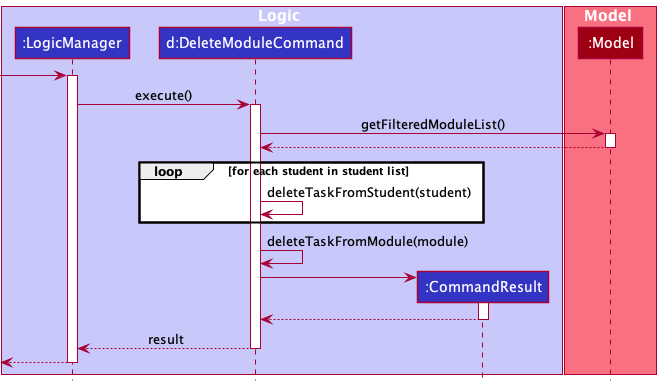

The diagram above was rendered by PlantUML. Its source (embedded in the PNG):
@startuml
!include ../style.puml

box Logic LOGIC_COLOR_T1
participant ":LogicManager" as LogicManager LOGIC_COLOR
participant "d:DeleteModuleCommand" as DeleteModuleCommand LOGIC_COLOR
participant ":CommandResult" as CommandResult LOGIC_COLOR
end box

box Model MODEL_COLOR_T1
participant ":Model" as Model MODEL_COLOR
end box

[-> LogicManager :
activate LogicManager


LogicManager -> DeleteModuleCommand : execute()
activate DeleteModuleCommand

DeleteModuleCommand -> Model : getFilteredModuleList()
activate Model

Model --> DeleteModuleCommand
deactivate Model

loop for each student in student list
    DeleteModuleCommand -> DeleteModuleCommand : deleteTaskFromStudent(student)
end


DeleteModuleCommand -> DeleteModuleCommand : deleteTaskFromModule(module)



create CommandResult
DeleteModuleCommand -> CommandResult
activate CommandResult

CommandResult --> DeleteModuleCommand
deactivate CommandResult

DeleteModuleCommand --> LogicManager : result
deactivate DeleteModuleCommand

[<--LogicManager
deactivate LogicManager
@enduml